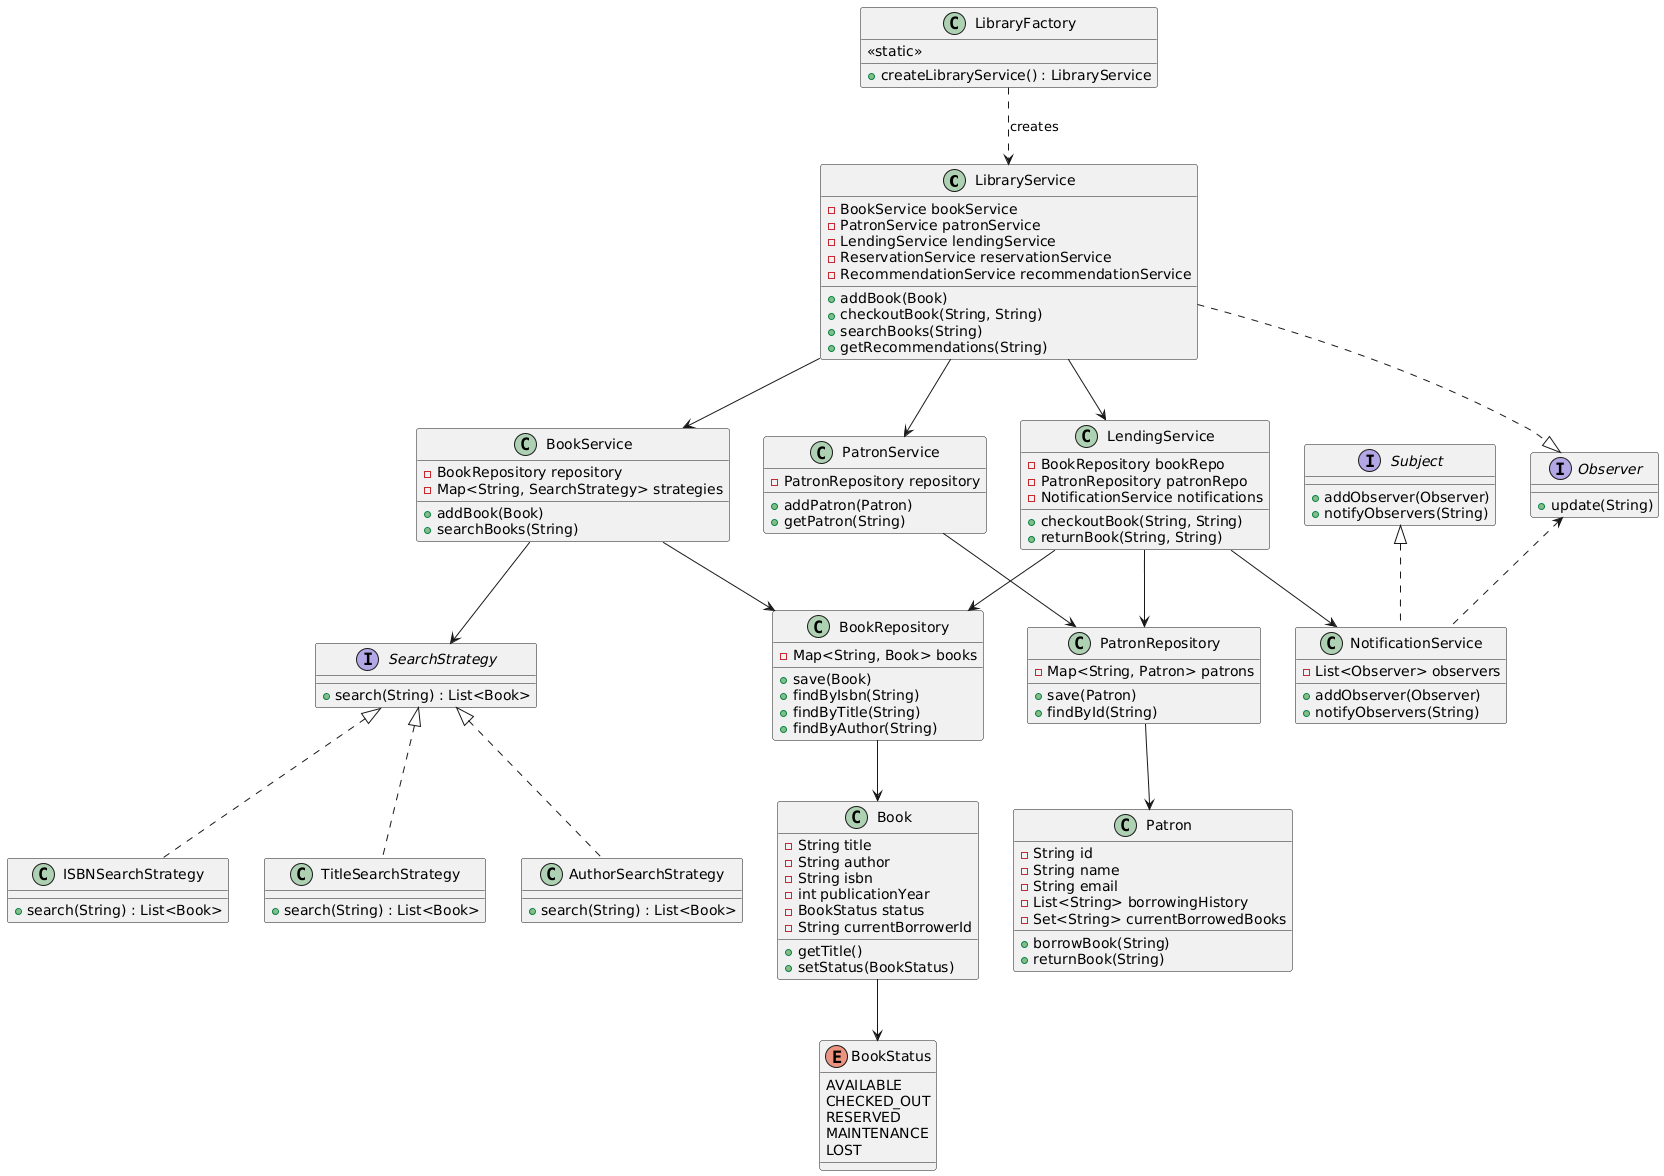

The diagram above was rendered by PlantUML. Its source (embedded in the PNG):
@startuml
class LibraryService {
    -BookService bookService
    -PatronService patronService
    -LendingService lendingService
    -ReservationService reservationService
    -RecommendationService recommendationService
    +addBook(Book)
    +checkoutBook(String, String)
    +searchBooks(String)
    +getRecommendations(String)
}

class Book {
    -String title
    -String author
    -String isbn
    -int publicationYear
    -BookStatus status
    -String currentBorrowerId
    +getTitle()
    +setStatus(BookStatus)
}

class Patron {
    -String id
    -String name
    -String email
    -List<String> borrowingHistory
    -Set<String> currentBorrowedBooks
    +borrowBook(String)
    +returnBook(String)
}

class BookService {
    -BookRepository repository
    -Map<String, SearchStrategy> strategies
    +addBook(Book)
    +searchBooks(String)
}

class PatronService {
    -PatronRepository repository
    +addPatron(Patron)
    +getPatron(String)
}

class LendingService {
    -BookRepository bookRepo
    -PatronRepository patronRepo
    -NotificationService notifications
    +checkoutBook(String, String)
    +returnBook(String, String)
}

class BookRepository {
    -Map<String, Book> books
    +save(Book)
    +findByIsbn(String)
    +findByTitle(String)
    +findByAuthor(String)
}

class PatronRepository {
    -Map<String, Patron> patrons
    +save(Patron)
    +findById(String)
}

interface SearchStrategy {
    +search(String) : List<Book>
}

class TitleSearchStrategy {
    +search(String) : List<Book>
}

class AuthorSearchStrategy {
    +search(String) : List<Book>
}

class ISBNSearchStrategy {
    +search(String) : List<Book>
}

interface Observer {
    +update(String)
}

interface Subject {
    +addObserver(Observer)
    +notifyObservers(String)
}

class NotificationService {
    -List<Observer> observers
    +addObserver(Observer)
    +notifyObservers(String)
}

class LibraryFactory {
    <<static>>
    +createLibraryService() : LibraryService
}

enum BookStatus {
    AVAILABLE
    CHECKED_OUT
    RESERVED
    MAINTENANCE
    LOST
}

' Relationships
LibraryService --> BookService
LibraryService --> PatronService
LibraryService --> LendingService
LibraryService ..|> Observer

BookService --> BookRepository
BookService --> SearchStrategy
PatronService --> PatronRepository
LendingService --> BookRepository
LendingService --> PatronRepository
LendingService --> NotificationService

SearchStrategy <|.. TitleSearchStrategy
SearchStrategy <|.. AuthorSearchStrategy
SearchStrategy <|.. ISBNSearchStrategy

Subject <|.. NotificationService
Observer <.. NotificationService

BookRepository --> Book
PatronRepository --> Patron
Book --> BookStatus

LibraryFactory ..> LibraryService : creates
@enduml